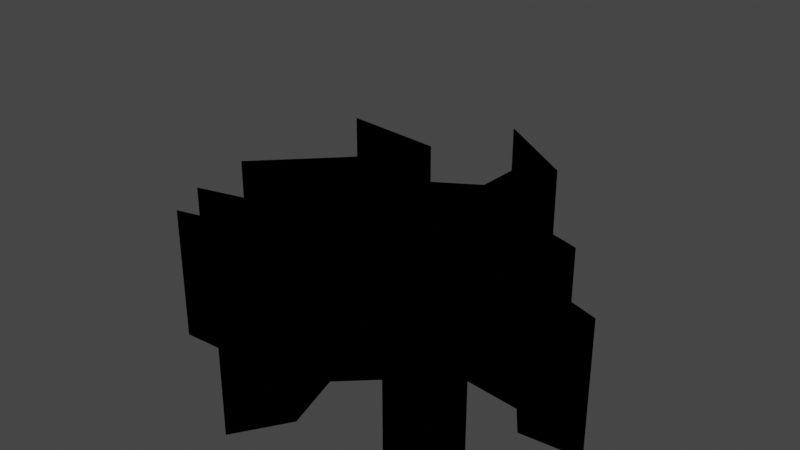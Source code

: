 # Source: GroundCrack.blend  (saved by Blender 3.5.10; exported with 4.5.12 LTS)
import bpy
from mathutils import Matrix  # noqa: F401  (used for matrix-valued properties, if any)

bpy.ops.wm.read_factory_settings(use_empty=True)
scene = bpy.context.scene
scene.name = 'Scene'

# ---- collections
col_collection = bpy.data.collections.new('Collection'); scene.collection.children.link(col_collection)
col_s2_svg = bpy.data.collections.new('S2.svg'); scene.collection.children.link(col_s2_svg)

# ---- materials (node trees are filled in below, after node groups)
mat_svgmat_001 = bpy.data.materials.new('SVGMat.001')
mat_svgmat_001.use_transparent_shadow = False
mat_svgmat_001.diffuse_color = (0.0, 0.0, 0.0, 1.0)

# ---- material node trees

# ---- world
world_world = bpy.data.worlds.new('World'); scene.world = world_world
world_world.use_nodes = True; world_world.node_tree.nodes.clear()
_N = world_world.node_tree.nodes; _L = world_world.node_tree.links
n0 = _N.new('ShaderNodeOutputWorld'); n0.name = 'World Output'; n0.location = (300, 300)
n1 = _N.new('ShaderNodeBackground'); n1.name = 'Background'; n1.location = (10, 300)
n1.inputs[0].default_value = (0.05088, 0.05088, 0.05088, 1.0)
_L.new(n1.outputs[0], n0.inputs[0])
n0.is_active_output = True
world_world.color = (0.05088, 0.05088, 0.05088)
world_world.use_sun_shadow = False
world_world.sun_shadow_jitter_overblur = 0.0

# ---- cameras
cam_camera = bpy.data.cameras.new('Camera')
cam_camera.clip_end = 100.0
cam_camera.ortho_scale = 7.314

# ---- lights
light_light = bpy.data.lights.new('Light', 'POINT')
light_light.transmission_factor = 0.0
light_light.energy = 1000.0
light_light.shadow_soft_size = 0.1
light_light.shadow_maximum_resolution = 0.006
light_light.use_absolute_resolution = True

# ---- meshes
me_curve = bpy.data.meshes.new('Curve')
me_curve.from_pydata([(-0.002938, 0.09525, 1.287e-05), (0.001227, 0.05772, 1.287e-05), (-0.02597, 0.03685, 1.287e-05), (-0.02112, 0.01217, 1.287e-05), (-0.05442, 0.04179, 1.287e-05), (-0.0557, 0.074, 1.287e-05), (-0.1189, 0.07306, 1.287e-05), (-0.06763, 0.06019, 1.287e-05), (-0.07413, 0.03431, 1.287e-05), (-0.1125, -0.01342, 1.287e-05), (-0.06782, 0.02553, 1.287e-05), (-0.0497, 0.004323, 1.287e-05), (-0.04277, -0.003844, 1.287e-05), (-0.06859, -0.03796, 1.287e-05), (-0.09976, -0.0494, 1.287e-05), (-0.06697, -0.05205, 1.287e-05), (-0.04907, -0.03746, 1.287e-05), (-0.0189, -0.03009, 1.287e-05), (-0.0387, -0.05526, 1.287e-05), (-0.08384, -0.07143, 1.287e-05), (-0.0836, -0.07136, 1.287e-05), (-0.0328, -0.0632, 1.287e-05), (-0.008508, -0.04286, 1.287e-05), (0.004899, -0.07308, 1.287e-05), (0.001317, -0.1064, 1.287e-05), (0.001327, -0.1063, 1.287e-05), (0.01561, -0.07762, 1.287e-05), (0.001301, -0.04631, 1.287e-05), (0.02756, -0.01626, 1.287e-05), (0.05847, -0.03601, 1.287e-05), (0.06466, -0.06789, 1.287e-05), (0.1075, -0.06076, 1.287e-05), (0.07517, -0.05615, 1.287e-05), (0.06917, -0.03351, 1.287e-05), (0.04083, 0.001257, 1.287e-05), (0.093, 0.001756, 1.287e-05), (0.09253, -0.01144, 1.287e-05), (0.1253, -0.004885, 1.287e-05), (0.08567, 0.01529, 1.287e-05), (0.03238, 0.02356, 1.287e-05), (0.04403, 0.03856, 1.287e-05), (0.07949, 0.03735, 1.287e-05), (0.07928, 0.03738, 1.287e-05), (0.04451, 0.04394, 1.287e-05), (0.0136, 0.03512, 1.287e-05), (0.02633, 0.06122, 1.287e-05), (0.01581, 0.09853, 1.287e-05), (-0.04224, 0.1272, 1.287e-05), (0.05902, 0.01943, 1.287e-05), (0.06691, 0.001507, 1.287e-05), (0.07996, 0.001631, 1.287e-05), (-0.04224, 0.1272, -1.502), (-0.002938, 0.09525, -1.502), (0.01581, 0.09853, -1.502), (0.001227, 0.05772, -1.502), (0.02633, 0.06122, -1.502), (-0.0557, 0.074, -1.502), (-0.1189, 0.07306, -1.502), (-0.06763, 0.06019, -1.502), (0.0136, 0.03512, -1.502), (-0.05442, 0.04179, -1.502), (-0.02597, 0.03685, -1.502), (-0.07413, 0.03431, -1.502), (0.04451, 0.04394, -1.502), (0.04403, 0.03856, -1.502), (0.07949, 0.03735, -1.502), (0.07928, 0.03738, -1.502), (0.03238, 0.02356, -1.502), (-0.02112, 0.01217, -1.502), (0.05902, 0.01943, -1.502), (-0.06782, 0.02553, -1.502), (-0.0497, 0.004323, -1.502), (0.06691, 0.001507, -1.502), (0.07996, 0.001631, -1.502), (-0.1125, -0.01342, -1.502), (0.04083, 0.001257, -1.502), (0.093, 0.001756, -1.502), (0.08567, 0.01529, -1.502), (0.09253, -0.01144, -1.502), (-0.04277, -0.003844, -1.502), (0.1253, -0.004885, -1.502), (-0.06859, -0.03796, -1.502), (0.02756, -0.01626, -1.502), (0.06917, -0.03351, -1.502), (-0.0189, -0.03009, -1.502), (0.05847, -0.03601, -1.502), (0.001301, -0.04631, -1.502), (-0.04907, -0.03746, -1.502), (0.06466, -0.06789, -1.502), (-0.0387, -0.05526, -1.502), (-0.008508, -0.04286, -1.502), (0.07517, -0.05615, -1.502), (-0.09976, -0.0494, -1.502), (-0.06697, -0.05205, -1.502), (-0.0328, -0.0632, -1.502), (0.1075, -0.06076, -1.502), (-0.08384, -0.07143, -1.502), (0.01561, -0.07762, -1.502), (0.004899, -0.07308, -1.502), (-0.0836, -0.07136, -1.502), (0.001317, -0.1064, -1.502), (0.001327, -0.1063, -1.502)], [], [(9, 10, 70, 74), (6, 7, 58, 57), (31, 32, 91, 95), (18, 19, 96, 89), (26, 27, 86, 97), (38, 48, 69, 77), (44, 45, 55, 59), (30, 31, 95, 88), (11, 12, 79, 71), (4, 5, 56, 60), (19, 21, 94, 96), (1, 2, 61, 54), (22, 23, 98, 90), (37, 35, 76, 80), (7, 8, 62, 58), (19, 20, 99, 96), (36, 37, 80, 78), (12, 13, 81, 79), (43, 44, 59, 63), (23, 24, 100, 98), (24, 26, 97, 100), (33, 34, 75, 83), (41, 43, 63, 65), (24, 25, 101, 100), (40, 41, 65, 64), (50, 36, 78, 73), (28, 29, 85, 82), (41, 42, 66, 65), (27, 28, 82, 86), (39, 40, 64, 67), (16, 17, 84, 87), (3, 4, 60, 68), (29, 30, 88, 85), (2, 3, 68, 61), (17, 18, 89, 84), (48, 39, 67, 69), (10, 11, 71, 70), (47, 0, 52, 51), (32, 33, 83, 91), (13, 14, 92, 81), (49, 50, 73, 72), (46, 47, 51, 53), (15, 16, 87, 93), (0, 1, 54, 52), (8, 9, 74, 62), (21, 22, 90, 94), (34, 49, 72, 75), (45, 46, 53, 55), (14, 15, 93, 92), (35, 38, 77, 76), (5, 6, 57, 56)])
_uv = me_curve.uv_layers.new(name='UVMap')
_uv.uv.foreach_set('vector', [0.5238, 0.828, 0.4957, 0.828, 0.4957, 0.002394, 0.5238, 0.002394, 0.4909, 0.828, 0.4622, 0.828, 0.4622, 0.002394, 0.4909, 0.002394, 0.8088, 0.828, 0.7911, 0.828, 0.7911, 0.002394, 0.8088, 0.002394, 0.6911, 0.828, 0.67, 0.828, 0.67, 0.002394, 0.6911, 0.002394, 0.09466, 0.828, 0.08081, 0.828, 0.08081, 0.002394, 0.09466, 0.002394, 0.03174, 0.828, 0.01707, 0.828, 0.01707, 0.002394, 0.03174, 0.002394, 0.382, 0.828, 0.3662, 0.828, 0.3662, 0.002394, 0.382, 0.002394, 0.6119, 0.828, 0.5889, 0.828, 0.5889, 0.002394, 0.6119, 0.002394, 0.9019, 0.828, 0.8977, 0.828, 0.8977, 0.002394, 0.9019, 0.002394, 0.8302, 0.828, 0.8136, 0.828, 0.8136, 0.002394, 0.8302, 0.002394, 0.556, 0.828, 0.5286, 0.828, 0.5286, 0.002394, 0.556, 0.002394, 0.1441, 0.828, 0.1295, 0.828, 0.1295, 0.002394, 0.1441, 0.002394, 0.4574, 0.828, 0.4429, 0.828, 0.4429, 0.002394, 0.4574, 0.002394, 0.05579, 0.828, 0.03776, 0.828, 0.03776, 0.002394, 0.05579, 0.002394, 0.2648, 0.828, 0.2501, 0.828, 0.2501, 0.002394, 0.2648, 0.002394, 0.556, 0.828, 0.5559, 0.828, 0.5559, 0.002394, 0.556, 0.002394, 0.186, 0.828, 0.1684, 0.828, 0.1684, 0.002394, 0.186, 0.002394, 0.6652, 0.828, 0.6437, 0.828, 0.6437, 0.002394, 0.6652, 0.002394, 0.3243, 0.828, 0.3095, 0.828, 0.3095, 0.002394, 0.3243, 0.002394, 0.4429, 0.828, 0.4246, 0.828, 0.4246, 0.002394, 0.4429, 0.002394, 0.1121, 0.828, 0.09466, 0.828, 0.09466, 0.002394, 0.1121, 0.002394, 0.7164, 0.828, 0.6959, 0.828, 0.6959, 0.002394, 0.7164, 0.002394, 0.3437, 0.828, 0.3243, 0.828, 0.3243, 0.002394, 0.3437, 0.002394, 0.1121, 0.828, 0.1121, 0.828, 0.1121, 0.002394, 0.1121, 0.002394, 0.7407, 0.828, 0.7212, 0.828, 0.7212, 0.002394, 0.7407, 0.002394, 0.1936, 0.828, 0.186, 0.828, 0.186, 0.002394, 0.1936, 0.002394, 0.7863, 0.828, 0.7683, 0.828, 0.7683, 0.002394, 0.7863, 0.002394, 0.3437, 0.828, 0.3436, 0.828, 0.3436, 0.002394, 0.3437, 0.002394, 0.08081, 0.828, 0.06058, 0.828, 0.06058, 0.002394, 0.08081, 0.002394, 0.9976, 0.828, 0.9878, 0.828, 0.9878, 0.002394, 0.9976, 0.002394, 0.8721, 0.828, 0.856, 0.828, 0.856, 0.002394, 0.8721, 0.002394, 0.6389, 0.828, 0.6167, 0.828, 0.6167, 0.002394, 0.6389, 0.002394, 0.8512, 0.828, 0.835, 0.828, 0.835, 0.002394, 0.8512, 0.002394, 0.1295, 0.828, 0.1169, 0.828, 0.1169, 0.002394, 0.1295, 0.002394, 0.8929, 0.828, 0.8769, 0.828, 0.8769, 0.002394, 0.8929, 0.002394, 0.01707, 0.828, 0.002394, 0.828, 0.002394, 0.002394, 0.01707, 0.002394, 0.913, 0.828, 0.9019, 0.828, 0.9019, 0.002394, 0.913, 0.002394, 0.5841, 0.828, 0.5608, 0.828, 0.5608, 0.002394, 0.5841, 0.002394, 0.9675, 0.828, 0.9567, 0.828, 0.9567, 0.002394, 0.9675, 0.002394, 0.9519, 0.828, 0.9374, 0.828, 0.9374, 0.002394, 0.9519, 0.002394, 0.2007, 0.828, 0.1936, 0.828, 0.1936, 0.002394, 0.2007, 0.002394, 0.3047, 0.828, 0.2696, 0.828, 0.2696, 0.002394, 0.3047, 0.002394, 0.983, 0.828, 0.9723, 0.828, 0.9723, 0.002394, 0.983, 0.002394, 0.1637, 0.828, 0.1441, 0.828, 0.1441, 0.002394, 0.1637, 0.002394, 0.2501, 0.828, 0.2198, 0.828, 0.2198, 0.002394, 0.2501, 0.002394, 0.9326, 0.828, 0.9177, 0.828, 0.9177, 0.002394, 0.9326, 0.002394, 0.215, 0.828, 0.2007, 0.828, 0.2007, 0.002394, 0.215, 0.002394, 0.3662, 0.828, 0.3485, 0.828, 0.3485, 0.002394, 0.3662, 0.002394, 0.7635, 0.828, 0.7454, 0.828, 0.7454, 0.002394, 0.7635, 0.002394, 0.03776, 0.828, 0.03174, 0.828, 0.03174, 0.002394, 0.03776, 0.002394, 0.4199, 0.828, 0.3868, 0.828, 0.3868, 0.002394, 0.4199, 0.002394])
me_curve.materials.append(mat_svgmat_001)
me_curve.auto_texspace = False
me_curve.update()
me_curve_001 = bpy.data.meshes.new('Curve.001')
me_curve_001.from_pydata([(-0.002938, 0.09525, 1.287e-05), (0.001227, 0.05772, 1.287e-05), (-0.02597, 0.03685, 1.287e-05), (-0.02112, 0.01217, 1.287e-05), (-0.05442, 0.04179, 1.287e-05), (-0.0557, 0.074, 1.287e-05), (-0.1189, 0.07306, 1.287e-05), (-0.06763, 0.06019, 1.287e-05), (-0.07413, 0.03431, 1.287e-05), (-0.1125, -0.01342, 1.287e-05), (-0.06782, 0.02553, 1.287e-05), (-0.0497, 0.004323, 1.287e-05), (-0.04277, -0.003844, 1.287e-05), (-0.06859, -0.03796, 1.287e-05), (-0.09976, -0.0494, 1.287e-05), (-0.06697, -0.05205, 1.287e-05), (-0.04907, -0.03746, 1.287e-05), (-0.0189, -0.03009, 1.287e-05), (-0.0387, -0.05526, 1.287e-05), (-0.08384, -0.07143, 1.287e-05), (-0.0328, -0.0632, 1.287e-05), (-0.008508, -0.04286, 1.287e-05), (0.004899, -0.07308, 1.287e-05), (0.001317, -0.1064, 1.287e-05), (0.01561, -0.07762, 1.287e-05), (0.001301, -0.04631, 1.287e-05), (0.02756, -0.01626, 1.287e-05), (0.05847, -0.03601, 1.287e-05), (0.06466, -0.06789, 1.287e-05), (0.1075, -0.06076, 1.287e-05), (0.07517, -0.05615, 1.287e-05), (0.06917, -0.03351, 1.287e-05), (0.04083, 0.001257, 1.287e-05), (0.093, 0.001756, 1.287e-05), (0.09253, -0.01144, 1.287e-05), (0.1253, -0.004885, 1.287e-05), (0.08567, 0.01529, 1.287e-05), (0.03238, 0.02356, 1.287e-05), (0.04403, 0.03856, 1.287e-05), (0.07949, 0.03735, 1.287e-05), (0.04451, 0.04394, 1.287e-05), (0.0136, 0.03512, 1.287e-05), (0.02633, 0.06122, 1.287e-05), (0.01581, 0.09853, 1.287e-05), (-0.04224, 0.1272, 1.287e-05), (0.05902, 0.01943, 1.287e-05), (0.06691, 0.001507, 1.287e-05), (0.07996, 0.001631, 1.287e-05)], [], [(0, 43, 44), (38, 40, 41, 37), (7, 5, 6), (1, 41, 42), (21, 17, 18, 20), (36, 45, 37, 3, 11, 12, 32, 46, 47, 33), (38, 39, 40), (43, 0, 1, 42), (41, 1, 2, 3, 37), (9, 10, 8), (34, 35, 33), (32, 12, 13, 17, 21, 25, 26), (24, 25, 21, 22), (31, 32, 26, 27), (16, 17, 13, 14, 15), (3, 4, 8, 10, 11), (28, 29, 30), (19, 20, 18), (31, 27, 28, 30), (23, 24, 22), (4, 5, 7, 8), (33, 47, 34)])
_uv = me_curve_001.uv_layers.new(name='UVMap')
_uv.uv.foreach_set('vector', [0.0139, 0.0, 0.9723, 0.0, 0.9923, 0.0, 0.8717, 0.0, 0.9271, 0.0, 0.9422, 0.0, 0.8438, 0.0, 0.1942, 0.0, 0.1249, 0.0, 0.1669, 0.0, 0.02772, 0.0, 0.9422, 0.0, 0.9699, 0.0, 0.4867, 0.0, 0.4023, 0.0, 0.4164, 0.0, 0.4717, 0.0, 0.8289, 0.0, 0.8364, 0.0, 0.8438, 0.0, 0.06938, 0.0, 0.2866, 0.0, 0.2913, 0.0, 0.7283, 0.0, 0.7683, 0.0, 0.7882, 0.0, 0.8082, 0.0, 0.8717, 0.0, 0.9048, 0.0, 0.9271, 0.0, 0.9723, 0.0, 0.0139, 0.0, 0.02772, 0.0, 0.9699, 0.0, 0.9422, 0.0, 0.02772, 0.0, 0.04162, 0.0, 0.06938, 0.0, 0.8438, 0.0, 0.2498, 0.0, 0.2775, 0.0, 0.208, 0.0, 0.7709, 0.0, 0.7855, 0.0, 0.8082, 0.0, 0.7283, 0.0, 0.2913, 0.0, 0.3055, 0.0, 0.4023, 0.0, 0.4867, 0.0, 0.5858, 0.0, 0.6012, 0.0, 0.5572, 0.0, 0.5858, 0.0, 0.4867, 0.0, 0.5145, 0.0, 0.7133, 0.0, 0.7283, 0.0, 0.6012, 0.0, 0.6289, 0.0, 0.3884, 0.0, 0.4023, 0.0, 0.3055, 0.0, 0.3332, 0.0, 0.3622, 0.0, 0.06938, 0.0, 0.09643, 0.0, 0.208, 0.0, 0.2775, 0.0, 0.2866, 0.0, 0.6439, 0.0, 0.6587, 0.0, 0.6856, 0.0, 0.4981, 0.0, 0.4717, 0.0, 0.4164, 0.0, 0.7133, 0.0, 0.6289, 0.0, 0.6439, 0.0, 0.6856, 0.0, 0.5378, 0.0, 0.5572, 0.0, 0.5145, 0.0, 0.09643, 0.0, 0.1249, 0.0, 0.1942, 0.0, 0.208, 0.0, 0.8082, 0.0, 0.7882, 0.0, 0.7709, 0.0])
me_curve_001.materials.append(mat_svgmat_001)
me_curve_001.auto_texspace = False
me_curve_001.update()
me_curve_002 = bpy.data.meshes.new('Curve.002')
me_curve_002.from_pydata([(-0.04224, 0.1272, -1.502), (-0.002938, 0.09525, -1.502), (0.01581, 0.09853, -1.502), (0.001227, 0.05772, -1.502), (0.02633, 0.06122, -1.502), (-0.0557, 0.074, -1.502), (-0.1189, 0.07306, -1.502), (-0.06763, 0.06019, -1.502), (0.0136, 0.03512, -1.502), (-0.05442, 0.04179, -1.502), (-0.02597, 0.03685, -1.502), (-0.07413, 0.03431, -1.502), (0.04451, 0.04394, -1.502), (0.04403, 0.03856, -1.502), (0.07949, 0.03735, -1.502), (0.03238, 0.02356, -1.502), (-0.02112, 0.01217, -1.502), (0.05902, 0.01943, -1.502), (-0.06782, 0.02553, -1.502), (-0.0497, 0.004323, -1.502), (0.06691, 0.001507, -1.502), (0.07996, 0.001631, -1.502), (-0.1125, -0.01342, -1.502), (0.04083, 0.001257, -1.502), (0.093, 0.001756, -1.502), (0.08567, 0.01529, -1.502), (0.09253, -0.01144, -1.502), (-0.04277, -0.003844, -1.502), (0.1253, -0.004885, -1.502), (-0.06859, -0.03796, -1.502), (0.02756, -0.01626, -1.502), (0.06917, -0.03351, -1.502), (-0.0189, -0.03009, -1.502), (0.05847, -0.03601, -1.502), (0.001301, -0.04631, -1.502), (-0.04907, -0.03746, -1.502), (0.06466, -0.06789, -1.502), (-0.0387, -0.05526, -1.502), (-0.008508, -0.04286, -1.502), (0.07517, -0.05615, -1.502), (-0.09976, -0.0494, -1.502), (-0.06697, -0.05205, -1.502), (-0.0328, -0.0632, -1.502), (0.1075, -0.06076, -1.502), (-0.08384, -0.07143, -1.502), (0.01561, -0.07762, -1.502), (0.004899, -0.07308, -1.502), (0.001317, -0.1064, -1.502)], [], [(1, 2, 0), (13, 12, 8, 15), (7, 5, 6), (3, 8, 4), (38, 32, 37, 42), (25, 17, 15, 16, 19, 27, 23, 20, 21, 24), (13, 14, 12), (2, 1, 3, 4), (8, 3, 10, 16, 15), (22, 18, 11), (26, 28, 24), (23, 27, 29, 32, 38, 34, 30), (45, 34, 38, 46), (31, 23, 30, 33), (35, 32, 29, 40, 41), (16, 9, 11, 18, 19), (36, 43, 39), (44, 42, 37), (31, 33, 36, 39), (47, 45, 46), (9, 5, 7, 11), (24, 21, 26)])
_uv = me_curve_002.uv_layers.new(name='UVMap')
_uv.uv.foreach_set('vector', [0.2141, 0.9358, 0.2224, 0.9295, 0.212, 0.9635, 0.2091, 0.8956, 0.2115, 0.8974, 0.1963, 0.9065, 0.1987, 0.8946, 0.1756, 0.9484, 0.1856, 0.9488, 0.1614, 0.9737, 0.2006, 0.9199, 0.1963, 0.9065, 0.2115, 0.9112, 0.1568, 0.8859, 0.1579, 0.8948, 0.1404, 0.8932, 0.1395, 0.8879, 0.2156, 0.8702, 0.2071, 0.8824, 0.1987, 0.8946, 0.174, 0.9117, 0.1601, 0.9201, 0.1594, 0.9143, 0.193, 0.8828, 0.203, 0.8725, 0.2079, 0.8673, 0.2129, 0.8621, 0.2091, 0.8956, 0.222, 0.881, 0.2115, 0.8974, 0.2224, 0.9295, 0.2141, 0.9358, 0.2006, 0.9199, 0.2115, 0.9112, 0.1963, 0.9065, 0.2006, 0.9199, 0.182, 0.9229, 0.174, 0.9117, 0.1987, 0.8946, 0.1293, 0.9385, 0.1617, 0.9354, 0.1628, 0.9412, 0.2075, 0.8574, 0.2224, 0.8467, 0.2129, 0.8621, 0.193, 0.8828, 0.1594, 0.9143, 0.136, 0.9117, 0.1579, 0.8948, 0.1568, 0.8859, 0.1591, 0.8806, 0.181, 0.8815, 0.152, 0.8631, 0.1591, 0.8806, 0.1568, 0.8859, 0.1498, 0.8691, 0.1898, 0.8584, 0.193, 0.8828, 0.181, 0.8815, 0.1848, 0.8617, 0.1436, 0.9041, 0.1579, 0.8948, 0.136, 0.9117, 0.1197, 0.9199, 0.131, 0.9058, 0.174, 0.9117, 0.1733, 0.9362, 0.1628, 0.9412, 0.1617, 0.9354, 0.1601, 0.9201, 0.1744, 0.8472, 0.1934, 0.8328, 0.183, 0.8474, 0.1169, 0.9052, 0.1395, 0.8879, 0.1404, 0.8932, 0.1898, 0.8584, 0.1848, 0.8617, 0.1744, 0.8472, 0.183, 0.8474, 0.1351, 0.858, 0.152, 0.8631, 0.1498, 0.8691, 0.1733, 0.9362, 0.1856, 0.9488, 0.1756, 0.9484, 0.1628, 0.9412, 0.2129, 0.8621, 0.2079, 0.8673, 0.2075, 0.8574])
me_curve_002.materials.append(mat_svgmat_001)
me_curve_002.auto_texspace = False
me_curve_002.update()

# ---- objects
ob_light = bpy.data.objects.new('Light', light_light)
ob_camera = bpy.data.objects.new('Camera', cam_camera)
ob_groundwalls = bpy.data.objects.new('GroundWalls', me_curve)
ob_groundcracktop = bpy.data.objects.new('GroundCrackTop', me_curve_001)
ob_groundcrackbottom = bpy.data.objects.new('GroundCrackBottom', me_curve_002)

# ---- transforms, parenting, visibility, modifiers, constraints
ob_light.location = (4.076, 1.005, 5.904)
ob_light.rotation_euler = (0.6503, 0.05522, 1.866)
ob_light.lock_rotations_4d = False
ob_light.empty_display_type = 'ARROWS'
ob_light.color = (0.0, 0.0, 0.0, 0.0)
ob_light.lineart.crease_threshold = 0.0
ob_camera.location = (7.359, -6.926, 4.958)
ob_camera.rotation_euler = (1.109, 0.0, 0.8149)
ob_camera.lock_rotations_4d = False
ob_camera.empty_display_type = 'ARROWS'
ob_camera.color = (0.0, 0.0, 0.0, 0.0)
ob_camera.display_type = 'WIRE'
ob_camera.lineart.crease_threshold = 0.0
ob_groundwalls.location = (0.0, 0.0, 0.0)
ob_groundwalls.scale = (20.48, 21.41, 1.0)
ob_groundcracktop.location = (0.0, 0.0, 0.0)
ob_groundcracktop.scale = (20.48, 21.41, 1.0)
ob_groundcrackbottom.location = (0.0, 0.0, 0.0)
ob_groundcrackbottom.scale = (20.48, 21.41, 1.0)

# ---- collection membership
col_collection.objects.link(ob_light)
col_collection.objects.link(ob_camera)
col_s2_svg.objects.link(ob_groundwalls)
col_s2_svg.objects.link(ob_groundcracktop)
col_s2_svg.objects.link(ob_groundcrackbottom)

# ---- scene / render settings (as saved in the file)
scene.camera = ob_camera
scene.frame_start = 1; scene.frame_end = 250; scene.frame_set(1)
scene.render.engine = 'BLENDER_EEVEE_NEXT'
scene.cycles.sampling_pattern = 'TABULATED_SOBOL'
scene.view_settings.view_transform = 'Filmic'
bpy.context.view_layer.update()

